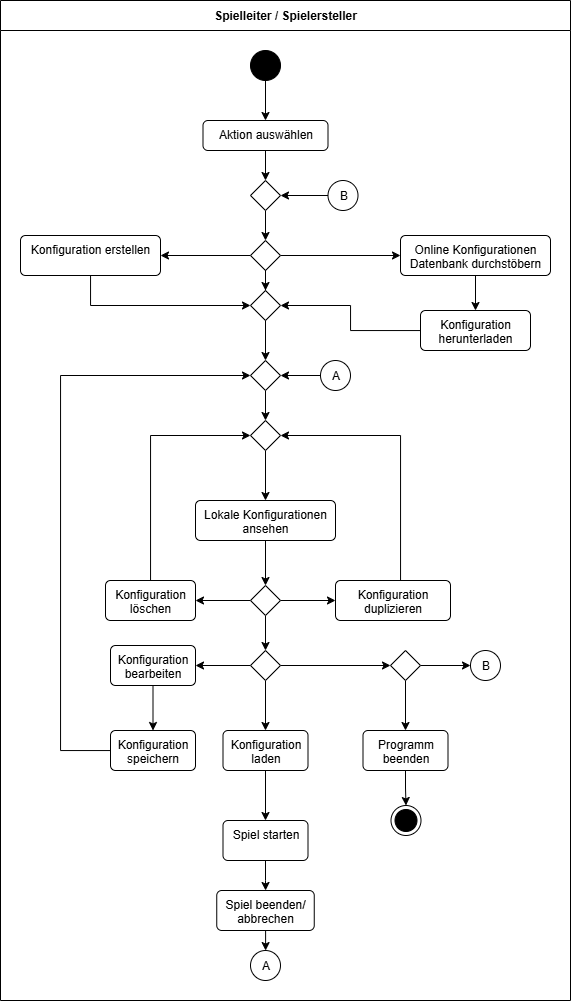

The diagram above was exported from draw.io. Its source (the exported page's mxGraphModel, read from the mxfile embedded in the PNG):
<mxGraphModel dx="1149" dy="535" grid="1" gridSize="10" guides="1" tooltips="1" connect="1" arrows="1" fold="1" page="0" pageScale="1" pageWidth="827" pageHeight="1169" math="0" shadow="0">
  <root>
    <mxCell id="0" />
    <mxCell id="1" parent="0" />
    <mxCell id="5rIHBe7gicpMMIyf-wQa-1" value="Spielleiter / Spielersteller" style="swimlane;fontStyle=1;align=center;horizontal=1;startSize=30;collapsible=0;html=1;whiteSpace=wrap;" vertex="1" parent="1">
      <mxGeometry x="-260" y="90" width="570" height="1000" as="geometry" />
    </mxCell>
    <mxCell id="5rIHBe7gicpMMIyf-wQa-8" style="edgeStyle=orthogonalEdgeStyle;rounded=0;orthogonalLoop=1;jettySize=auto;html=1;" edge="1" parent="5rIHBe7gicpMMIyf-wQa-1" source="5rIHBe7gicpMMIyf-wQa-5">
      <mxGeometry relative="1" as="geometry">
        <mxPoint x="265" y="180" as="targetPoint" />
      </mxGeometry>
    </mxCell>
    <mxCell id="5rIHBe7gicpMMIyf-wQa-5" value="Aktion auswählen" style="html=1;align=center;verticalAlign=top;rounded=1;absoluteArcSize=1;arcSize=10;dashed=0;whiteSpace=wrap;" vertex="1" parent="5rIHBe7gicpMMIyf-wQa-1">
      <mxGeometry x="202.5" y="120" width="125" height="30" as="geometry" />
    </mxCell>
    <mxCell id="5rIHBe7gicpMMIyf-wQa-7" style="edgeStyle=orthogonalEdgeStyle;rounded=0;orthogonalLoop=1;jettySize=auto;html=1;entryX=0.5;entryY=0;entryDx=0;entryDy=0;" edge="1" parent="5rIHBe7gicpMMIyf-wQa-1" source="5rIHBe7gicpMMIyf-wQa-6" target="5rIHBe7gicpMMIyf-wQa-5">
      <mxGeometry relative="1" as="geometry" />
    </mxCell>
    <mxCell id="5rIHBe7gicpMMIyf-wQa-6" value="" style="ellipse;fillColor=strokeColor;html=1;" vertex="1" parent="5rIHBe7gicpMMIyf-wQa-1">
      <mxGeometry x="250" y="50" width="30" height="30" as="geometry" />
    </mxCell>
    <mxCell id="5rIHBe7gicpMMIyf-wQa-17" style="edgeStyle=orthogonalEdgeStyle;rounded=0;orthogonalLoop=1;jettySize=auto;html=1;" edge="1" parent="5rIHBe7gicpMMIyf-wQa-1" source="5rIHBe7gicpMMIyf-wQa-9" target="5rIHBe7gicpMMIyf-wQa-13">
      <mxGeometry relative="1" as="geometry" />
    </mxCell>
    <mxCell id="5rIHBe7gicpMMIyf-wQa-18" style="edgeStyle=orthogonalEdgeStyle;rounded=0;orthogonalLoop=1;jettySize=auto;html=1;" edge="1" parent="5rIHBe7gicpMMIyf-wQa-1" source="5rIHBe7gicpMMIyf-wQa-9" target="5rIHBe7gicpMMIyf-wQa-12">
      <mxGeometry relative="1" as="geometry" />
    </mxCell>
    <mxCell id="5rIHBe7gicpMMIyf-wQa-19" style="edgeStyle=orthogonalEdgeStyle;rounded=0;orthogonalLoop=1;jettySize=auto;html=1;" edge="1" parent="5rIHBe7gicpMMIyf-wQa-1" source="5rIHBe7gicpMMIyf-wQa-39">
      <mxGeometry relative="1" as="geometry">
        <mxPoint x="265" y="310" as="targetPoint" />
      </mxGeometry>
    </mxCell>
    <mxCell id="5rIHBe7gicpMMIyf-wQa-9" value="" style="rhombus;" vertex="1" parent="5rIHBe7gicpMMIyf-wQa-1">
      <mxGeometry x="250" y="240" width="30" height="30" as="geometry" />
    </mxCell>
    <mxCell id="5rIHBe7gicpMMIyf-wQa-21" style="edgeStyle=orthogonalEdgeStyle;rounded=0;orthogonalLoop=1;jettySize=auto;html=1;entryX=0.5;entryY=0;entryDx=0;entryDy=0;" edge="1" parent="5rIHBe7gicpMMIyf-wQa-1" source="5rIHBe7gicpMMIyf-wQa-11" target="5rIHBe7gicpMMIyf-wQa-20">
      <mxGeometry relative="1" as="geometry" />
    </mxCell>
    <mxCell id="5rIHBe7gicpMMIyf-wQa-11" value="Lokale Konfigurationen ansehen" style="html=1;align=center;verticalAlign=top;rounded=1;absoluteArcSize=1;arcSize=10;dashed=0;whiteSpace=wrap;" vertex="1" parent="5rIHBe7gicpMMIyf-wQa-1">
      <mxGeometry x="195" y="500" width="140" height="40" as="geometry" />
    </mxCell>
    <mxCell id="5rIHBe7gicpMMIyf-wQa-41" style="edgeStyle=orthogonalEdgeStyle;rounded=0;orthogonalLoop=1;jettySize=auto;html=1;entryX=0;entryY=0.5;entryDx=0;entryDy=0;" edge="1" parent="5rIHBe7gicpMMIyf-wQa-1" source="5rIHBe7gicpMMIyf-wQa-12" target="5rIHBe7gicpMMIyf-wQa-39">
      <mxGeometry relative="1" as="geometry">
        <Array as="points">
          <mxPoint x="90" y="305" />
        </Array>
      </mxGeometry>
    </mxCell>
    <mxCell id="5rIHBe7gicpMMIyf-wQa-12" value="Konfiguration erstellen" style="html=1;align=center;verticalAlign=top;rounded=1;absoluteArcSize=1;arcSize=10;dashed=0;whiteSpace=wrap;" vertex="1" parent="5rIHBe7gicpMMIyf-wQa-1">
      <mxGeometry x="20" y="235" width="140" height="40" as="geometry" />
    </mxCell>
    <mxCell id="5rIHBe7gicpMMIyf-wQa-47" style="edgeStyle=orthogonalEdgeStyle;rounded=0;orthogonalLoop=1;jettySize=auto;html=1;" edge="1" parent="5rIHBe7gicpMMIyf-wQa-1" source="5rIHBe7gicpMMIyf-wQa-13" target="5rIHBe7gicpMMIyf-wQa-46">
      <mxGeometry relative="1" as="geometry" />
    </mxCell>
    <mxCell id="5rIHBe7gicpMMIyf-wQa-13" value="Online Konfigurationen Datenbank durchstöbern" style="html=1;align=center;verticalAlign=top;rounded=1;absoluteArcSize=1;arcSize=10;dashed=0;whiteSpace=wrap;" vertex="1" parent="5rIHBe7gicpMMIyf-wQa-1">
      <mxGeometry x="400" y="235" width="150" height="40" as="geometry" />
    </mxCell>
    <mxCell id="5rIHBe7gicpMMIyf-wQa-34" style="edgeStyle=orthogonalEdgeStyle;rounded=0;orthogonalLoop=1;jettySize=auto;html=1;" edge="1" parent="5rIHBe7gicpMMIyf-wQa-1" source="5rIHBe7gicpMMIyf-wQa-14" target="5rIHBe7gicpMMIyf-wQa-28">
      <mxGeometry relative="1" as="geometry" />
    </mxCell>
    <mxCell id="5rIHBe7gicpMMIyf-wQa-14" value="Konfiguration bearbeiten" style="html=1;align=center;verticalAlign=top;rounded=1;absoluteArcSize=1;arcSize=10;dashed=0;whiteSpace=wrap;" vertex="1" parent="5rIHBe7gicpMMIyf-wQa-1">
      <mxGeometry x="110" y="645" width="85" height="40" as="geometry" />
    </mxCell>
    <mxCell id="5rIHBe7gicpMMIyf-wQa-29" style="edgeStyle=orthogonalEdgeStyle;rounded=0;orthogonalLoop=1;jettySize=auto;html=1;entryX=0;entryY=0.5;entryDx=0;entryDy=0;" edge="1" parent="5rIHBe7gicpMMIyf-wQa-1" source="5rIHBe7gicpMMIyf-wQa-15" target="5rIHBe7gicpMMIyf-wQa-25">
      <mxGeometry relative="1" as="geometry">
        <Array as="points">
          <mxPoint x="150" y="435" />
        </Array>
      </mxGeometry>
    </mxCell>
    <mxCell id="5rIHBe7gicpMMIyf-wQa-15" value="Konfiguration löschen" style="html=1;align=center;verticalAlign=top;rounded=1;absoluteArcSize=1;arcSize=10;dashed=0;whiteSpace=wrap;" vertex="1" parent="5rIHBe7gicpMMIyf-wQa-1">
      <mxGeometry x="105" y="580" width="90" height="40" as="geometry" />
    </mxCell>
    <mxCell id="5rIHBe7gicpMMIyf-wQa-27" style="edgeStyle=orthogonalEdgeStyle;rounded=0;orthogonalLoop=1;jettySize=auto;html=1;entryX=1;entryY=0.5;entryDx=0;entryDy=0;" edge="1" parent="5rIHBe7gicpMMIyf-wQa-1" source="5rIHBe7gicpMMIyf-wQa-16" target="5rIHBe7gicpMMIyf-wQa-25">
      <mxGeometry relative="1" as="geometry">
        <Array as="points">
          <mxPoint x="400" y="435" />
        </Array>
      </mxGeometry>
    </mxCell>
    <mxCell id="5rIHBe7gicpMMIyf-wQa-16" value="Konfiguration duplizieren" style="html=1;align=center;verticalAlign=top;rounded=1;absoluteArcSize=1;arcSize=10;dashed=0;whiteSpace=wrap;" vertex="1" parent="5rIHBe7gicpMMIyf-wQa-1">
      <mxGeometry x="335" y="580" width="115" height="40" as="geometry" />
    </mxCell>
    <mxCell id="5rIHBe7gicpMMIyf-wQa-22" style="edgeStyle=orthogonalEdgeStyle;rounded=0;orthogonalLoop=1;jettySize=auto;html=1;" edge="1" parent="5rIHBe7gicpMMIyf-wQa-1" source="5rIHBe7gicpMMIyf-wQa-20" target="5rIHBe7gicpMMIyf-wQa-15">
      <mxGeometry relative="1" as="geometry" />
    </mxCell>
    <mxCell id="5rIHBe7gicpMMIyf-wQa-23" style="edgeStyle=orthogonalEdgeStyle;rounded=0;orthogonalLoop=1;jettySize=auto;html=1;" edge="1" parent="5rIHBe7gicpMMIyf-wQa-1" source="5rIHBe7gicpMMIyf-wQa-20" target="5rIHBe7gicpMMIyf-wQa-16">
      <mxGeometry relative="1" as="geometry" />
    </mxCell>
    <mxCell id="5rIHBe7gicpMMIyf-wQa-31" style="edgeStyle=orthogonalEdgeStyle;rounded=0;orthogonalLoop=1;jettySize=auto;html=1;entryX=0.5;entryY=0;entryDx=0;entryDy=0;" edge="1" parent="5rIHBe7gicpMMIyf-wQa-1" source="5rIHBe7gicpMMIyf-wQa-20" target="5rIHBe7gicpMMIyf-wQa-30">
      <mxGeometry relative="1" as="geometry" />
    </mxCell>
    <mxCell id="5rIHBe7gicpMMIyf-wQa-20" value="" style="rhombus;" vertex="1" parent="5rIHBe7gicpMMIyf-wQa-1">
      <mxGeometry x="250" y="585" width="30" height="30" as="geometry" />
    </mxCell>
    <mxCell id="5rIHBe7gicpMMIyf-wQa-26" style="edgeStyle=orthogonalEdgeStyle;rounded=0;orthogonalLoop=1;jettySize=auto;html=1;" edge="1" parent="5rIHBe7gicpMMIyf-wQa-1" source="5rIHBe7gicpMMIyf-wQa-25" target="5rIHBe7gicpMMIyf-wQa-11">
      <mxGeometry relative="1" as="geometry" />
    </mxCell>
    <mxCell id="5rIHBe7gicpMMIyf-wQa-25" value="" style="rhombus;" vertex="1" parent="5rIHBe7gicpMMIyf-wQa-1">
      <mxGeometry x="250" y="420" width="30" height="30" as="geometry" />
    </mxCell>
    <mxCell id="5rIHBe7gicpMMIyf-wQa-45" style="edgeStyle=orthogonalEdgeStyle;rounded=0;orthogonalLoop=1;jettySize=auto;html=1;entryX=0;entryY=0.5;entryDx=0;entryDy=0;" edge="1" parent="5rIHBe7gicpMMIyf-wQa-1" source="5rIHBe7gicpMMIyf-wQa-28" target="5rIHBe7gicpMMIyf-wQa-43">
      <mxGeometry relative="1" as="geometry">
        <Array as="points">
          <mxPoint x="60" y="750" />
          <mxPoint x="60" y="375" />
        </Array>
      </mxGeometry>
    </mxCell>
    <mxCell id="5rIHBe7gicpMMIyf-wQa-28" value="Konfiguration speichern" style="html=1;align=center;verticalAlign=top;rounded=1;absoluteArcSize=1;arcSize=10;dashed=0;whiteSpace=wrap;" vertex="1" parent="5rIHBe7gicpMMIyf-wQa-1">
      <mxGeometry x="110" y="730" width="85" height="40" as="geometry" />
    </mxCell>
    <mxCell id="5rIHBe7gicpMMIyf-wQa-32" style="edgeStyle=orthogonalEdgeStyle;rounded=0;orthogonalLoop=1;jettySize=auto;html=1;" edge="1" parent="5rIHBe7gicpMMIyf-wQa-1" source="5rIHBe7gicpMMIyf-wQa-30" target="5rIHBe7gicpMMIyf-wQa-14">
      <mxGeometry relative="1" as="geometry" />
    </mxCell>
    <mxCell id="5rIHBe7gicpMMIyf-wQa-36" style="edgeStyle=orthogonalEdgeStyle;rounded=0;orthogonalLoop=1;jettySize=auto;html=1;" edge="1" parent="5rIHBe7gicpMMIyf-wQa-1" source="5rIHBe7gicpMMIyf-wQa-30" target="5rIHBe7gicpMMIyf-wQa-35">
      <mxGeometry relative="1" as="geometry" />
    </mxCell>
    <mxCell id="5rIHBe7gicpMMIyf-wQa-66" style="edgeStyle=orthogonalEdgeStyle;rounded=0;orthogonalLoop=1;jettySize=auto;html=1;" edge="1" parent="5rIHBe7gicpMMIyf-wQa-1" source="5rIHBe7gicpMMIyf-wQa-30" target="5rIHBe7gicpMMIyf-wQa-65">
      <mxGeometry relative="1" as="geometry" />
    </mxCell>
    <mxCell id="5rIHBe7gicpMMIyf-wQa-30" value="" style="rhombus;" vertex="1" parent="5rIHBe7gicpMMIyf-wQa-1">
      <mxGeometry x="250" y="650" width="30" height="30" as="geometry" />
    </mxCell>
    <mxCell id="5rIHBe7gicpMMIyf-wQa-38" style="edgeStyle=orthogonalEdgeStyle;rounded=0;orthogonalLoop=1;jettySize=auto;html=1;" edge="1" parent="5rIHBe7gicpMMIyf-wQa-1" source="5rIHBe7gicpMMIyf-wQa-35" target="5rIHBe7gicpMMIyf-wQa-37">
      <mxGeometry relative="1" as="geometry" />
    </mxCell>
    <mxCell id="5rIHBe7gicpMMIyf-wQa-35" value="Konfiguration laden" style="html=1;align=center;verticalAlign=top;rounded=1;absoluteArcSize=1;arcSize=10;dashed=0;whiteSpace=wrap;" vertex="1" parent="5rIHBe7gicpMMIyf-wQa-1">
      <mxGeometry x="222.5" y="730" width="85" height="40" as="geometry" />
    </mxCell>
    <mxCell id="5rIHBe7gicpMMIyf-wQa-50" style="edgeStyle=orthogonalEdgeStyle;rounded=0;orthogonalLoop=1;jettySize=auto;html=1;" edge="1" parent="5rIHBe7gicpMMIyf-wQa-1" source="5rIHBe7gicpMMIyf-wQa-37" target="5rIHBe7gicpMMIyf-wQa-49">
      <mxGeometry relative="1" as="geometry" />
    </mxCell>
    <mxCell id="5rIHBe7gicpMMIyf-wQa-37" value="Spiel starten" style="html=1;align=center;verticalAlign=top;rounded=1;absoluteArcSize=1;arcSize=10;dashed=0;whiteSpace=wrap;" vertex="1" parent="5rIHBe7gicpMMIyf-wQa-1">
      <mxGeometry x="222.5" y="820" width="85" height="40" as="geometry" />
    </mxCell>
    <mxCell id="5rIHBe7gicpMMIyf-wQa-40" style="edgeStyle=orthogonalEdgeStyle;rounded=0;orthogonalLoop=1;jettySize=auto;html=1;entryX=0.5;entryY=0;entryDx=0;entryDy=0;" edge="1" parent="5rIHBe7gicpMMIyf-wQa-1" source="5rIHBe7gicpMMIyf-wQa-39" target="5rIHBe7gicpMMIyf-wQa-43">
      <mxGeometry relative="1" as="geometry">
        <mxPoint x="270" y="350" as="targetPoint" />
      </mxGeometry>
    </mxCell>
    <mxCell id="5rIHBe7gicpMMIyf-wQa-42" value="" style="edgeStyle=orthogonalEdgeStyle;rounded=0;orthogonalLoop=1;jettySize=auto;html=1;" edge="1" parent="5rIHBe7gicpMMIyf-wQa-1" source="5rIHBe7gicpMMIyf-wQa-9" target="5rIHBe7gicpMMIyf-wQa-39">
      <mxGeometry relative="1" as="geometry">
        <mxPoint x="-35" y="360" as="sourcePoint" />
        <mxPoint x="-35" y="400" as="targetPoint" />
      </mxGeometry>
    </mxCell>
    <mxCell id="5rIHBe7gicpMMIyf-wQa-39" value="" style="rhombus;" vertex="1" parent="5rIHBe7gicpMMIyf-wQa-1">
      <mxGeometry x="250" y="290" width="30" height="30" as="geometry" />
    </mxCell>
    <mxCell id="5rIHBe7gicpMMIyf-wQa-44" style="edgeStyle=orthogonalEdgeStyle;rounded=0;orthogonalLoop=1;jettySize=auto;html=1;entryX=0.5;entryY=0;entryDx=0;entryDy=0;" edge="1" parent="5rIHBe7gicpMMIyf-wQa-1" source="5rIHBe7gicpMMIyf-wQa-43" target="5rIHBe7gicpMMIyf-wQa-25">
      <mxGeometry relative="1" as="geometry" />
    </mxCell>
    <mxCell id="5rIHBe7gicpMMIyf-wQa-43" value="" style="rhombus;" vertex="1" parent="5rIHBe7gicpMMIyf-wQa-1">
      <mxGeometry x="250" y="360" width="30" height="30" as="geometry" />
    </mxCell>
    <mxCell id="5rIHBe7gicpMMIyf-wQa-48" style="edgeStyle=orthogonalEdgeStyle;rounded=0;orthogonalLoop=1;jettySize=auto;html=1;entryX=1;entryY=0.5;entryDx=0;entryDy=0;" edge="1" parent="5rIHBe7gicpMMIyf-wQa-1" source="5rIHBe7gicpMMIyf-wQa-46" target="5rIHBe7gicpMMIyf-wQa-39">
      <mxGeometry relative="1" as="geometry" />
    </mxCell>
    <mxCell id="5rIHBe7gicpMMIyf-wQa-46" value="Konfiguration herunterladen" style="html=1;align=center;verticalAlign=top;rounded=1;absoluteArcSize=1;arcSize=10;dashed=0;whiteSpace=wrap;" vertex="1" parent="5rIHBe7gicpMMIyf-wQa-1">
      <mxGeometry x="420" y="310" width="110" height="40" as="geometry" />
    </mxCell>
    <mxCell id="5rIHBe7gicpMMIyf-wQa-55" style="edgeStyle=orthogonalEdgeStyle;rounded=0;orthogonalLoop=1;jettySize=auto;html=1;" edge="1" parent="5rIHBe7gicpMMIyf-wQa-1" source="5rIHBe7gicpMMIyf-wQa-49" target="5rIHBe7gicpMMIyf-wQa-52">
      <mxGeometry relative="1" as="geometry" />
    </mxCell>
    <mxCell id="5rIHBe7gicpMMIyf-wQa-49" value="Spiel beenden/ abbrechen" style="html=1;align=center;verticalAlign=top;rounded=1;absoluteArcSize=1;arcSize=10;dashed=0;whiteSpace=wrap;" vertex="1" parent="5rIHBe7gicpMMIyf-wQa-1">
      <mxGeometry x="216.25" y="890" width="97.5" height="40" as="geometry" />
    </mxCell>
    <mxCell id="5rIHBe7gicpMMIyf-wQa-52" value="A" style="ellipse;html=1;" vertex="1" parent="5rIHBe7gicpMMIyf-wQa-1">
      <mxGeometry x="250" y="950" width="30" height="30" as="geometry" />
    </mxCell>
    <mxCell id="5rIHBe7gicpMMIyf-wQa-54" style="edgeStyle=orthogonalEdgeStyle;rounded=0;orthogonalLoop=1;jettySize=auto;html=1;entryX=1;entryY=0.5;entryDx=0;entryDy=0;" edge="1" parent="5rIHBe7gicpMMIyf-wQa-1" source="5rIHBe7gicpMMIyf-wQa-53" target="5rIHBe7gicpMMIyf-wQa-43">
      <mxGeometry relative="1" as="geometry" />
    </mxCell>
    <mxCell id="5rIHBe7gicpMMIyf-wQa-53" value="A" style="ellipse;html=1;" vertex="1" parent="5rIHBe7gicpMMIyf-wQa-1">
      <mxGeometry x="320" y="360" width="30" height="30" as="geometry" />
    </mxCell>
    <mxCell id="5rIHBe7gicpMMIyf-wQa-59" style="edgeStyle=orthogonalEdgeStyle;rounded=0;orthogonalLoop=1;jettySize=auto;html=1;" edge="1" parent="5rIHBe7gicpMMIyf-wQa-1" source="5rIHBe7gicpMMIyf-wQa-56" target="5rIHBe7gicpMMIyf-wQa-58">
      <mxGeometry relative="1" as="geometry" />
    </mxCell>
    <mxCell id="5rIHBe7gicpMMIyf-wQa-56" value="Programm beenden" style="html=1;align=center;verticalAlign=top;rounded=1;absoluteArcSize=1;arcSize=10;dashed=0;whiteSpace=wrap;" vertex="1" parent="5rIHBe7gicpMMIyf-wQa-1">
      <mxGeometry x="362.5" y="730" width="85" height="40" as="geometry" />
    </mxCell>
    <mxCell id="5rIHBe7gicpMMIyf-wQa-58" value="" style="ellipse;html=1;shape=endState;fillColor=strokeColor;" vertex="1" parent="5rIHBe7gicpMMIyf-wQa-1">
      <mxGeometry x="390.5" y="805" width="30" height="30" as="geometry" />
    </mxCell>
    <mxCell id="5rIHBe7gicpMMIyf-wQa-61" style="edgeStyle=orthogonalEdgeStyle;rounded=0;orthogonalLoop=1;jettySize=auto;html=1;" edge="1" parent="5rIHBe7gicpMMIyf-wQa-1" source="5rIHBe7gicpMMIyf-wQa-60" target="5rIHBe7gicpMMIyf-wQa-9">
      <mxGeometry relative="1" as="geometry" />
    </mxCell>
    <mxCell id="5rIHBe7gicpMMIyf-wQa-60" value="" style="rhombus;" vertex="1" parent="5rIHBe7gicpMMIyf-wQa-1">
      <mxGeometry x="250" y="180" width="30" height="30" as="geometry" />
    </mxCell>
    <mxCell id="5rIHBe7gicpMMIyf-wQa-62" value="B" style="ellipse;html=1;" vertex="1" parent="5rIHBe7gicpMMIyf-wQa-1">
      <mxGeometry x="470" y="650" width="30" height="30" as="geometry" />
    </mxCell>
    <mxCell id="5rIHBe7gicpMMIyf-wQa-67" style="edgeStyle=orthogonalEdgeStyle;rounded=0;orthogonalLoop=1;jettySize=auto;html=1;" edge="1" parent="5rIHBe7gicpMMIyf-wQa-1" source="5rIHBe7gicpMMIyf-wQa-65" target="5rIHBe7gicpMMIyf-wQa-56">
      <mxGeometry relative="1" as="geometry" />
    </mxCell>
    <mxCell id="5rIHBe7gicpMMIyf-wQa-68" style="edgeStyle=orthogonalEdgeStyle;rounded=0;orthogonalLoop=1;jettySize=auto;html=1;" edge="1" parent="5rIHBe7gicpMMIyf-wQa-1" source="5rIHBe7gicpMMIyf-wQa-65" target="5rIHBe7gicpMMIyf-wQa-62">
      <mxGeometry relative="1" as="geometry" />
    </mxCell>
    <mxCell id="5rIHBe7gicpMMIyf-wQa-65" value="" style="rhombus;" vertex="1" parent="5rIHBe7gicpMMIyf-wQa-1">
      <mxGeometry x="390" y="650" width="30" height="30" as="geometry" />
    </mxCell>
    <mxCell id="5rIHBe7gicpMMIyf-wQa-70" style="edgeStyle=orthogonalEdgeStyle;rounded=0;orthogonalLoop=1;jettySize=auto;html=1;entryX=1;entryY=0.5;entryDx=0;entryDy=0;" edge="1" parent="5rIHBe7gicpMMIyf-wQa-1" source="5rIHBe7gicpMMIyf-wQa-69" target="5rIHBe7gicpMMIyf-wQa-60">
      <mxGeometry relative="1" as="geometry" />
    </mxCell>
    <mxCell id="5rIHBe7gicpMMIyf-wQa-69" value="B" style="ellipse;html=1;" vertex="1" parent="5rIHBe7gicpMMIyf-wQa-1">
      <mxGeometry x="327.5" y="180" width="30" height="30" as="geometry" />
    </mxCell>
  </root>
</mxGraphModel>